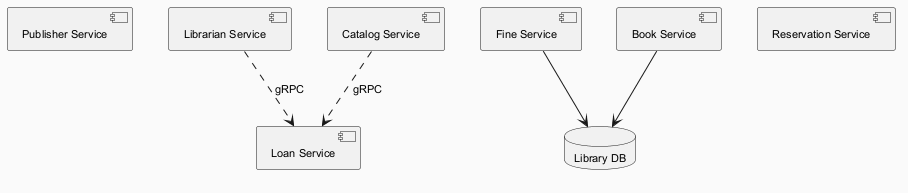

The diagram above was rendered by PlantUML. Its source (embedded in the PNG):
@startuml
skinparam backgroundColor #FAFAFA
skinparam classBackgroundColor #FFF3E0
skinparam classBorderColor #E65100
skinparam defaultFontSize 11
component "Publisher Service" as C_PublisherService
component "Librarian Service" as C_LibrarianService
component "Fine Service" as C_FineService
component "Loan Service" as C_LoanService
component "Reservation Service" as C_ReservationService
component "Catalog Service" as C_CatalogService
component "Book Service" as C_BookService
database "Library DB" as DB_library
C_FineService --> DB_library
C_BookService --> DB_library
C_LibrarianService ..> C_LoanService : gRPC
C_CatalogService ..> C_LoanService : gRPC
@enduml